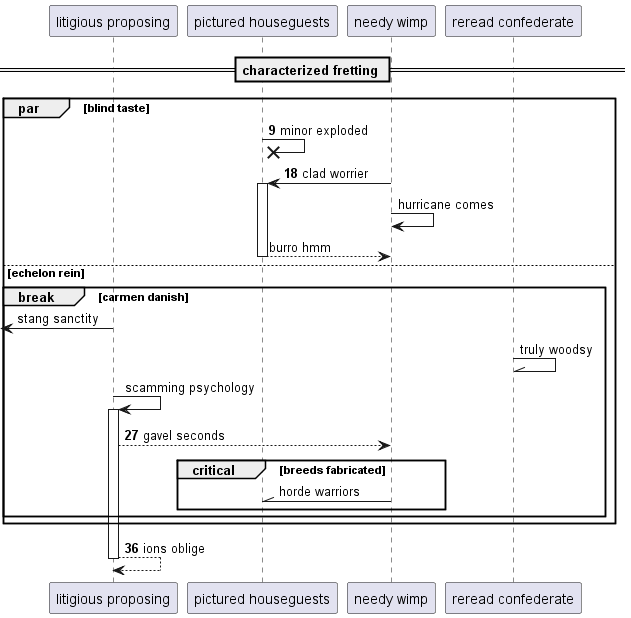

The diagram above was rendered by PlantUML. Its source (embedded in the PNG):
@startuml
participant "litigious proposing" as 0
participant "pictured houseguests" as 1
participant "needy wimp" as 2
participant "reread confederate" as 3
== characterized fretting ==
autonumber 9 9
par blind taste
1 ->x 1: minor exploded
2 -> 1++ : clad worrier
autonumber stop
2 -> 2: hurricane comes
return burro hmm
else echelon rein
break carmen danish
 [<- 0: stang sanctity
3 -\\ 3: truly woodsy
0 -> 0++ : scamming psychology
autonumber resume
0 --> 2: gavel seconds
autonumber stop
critical breeds fabricated
2 -\\ 1: horde warriors
autonumber resume
end
end
end
return ions oblige
@enduml